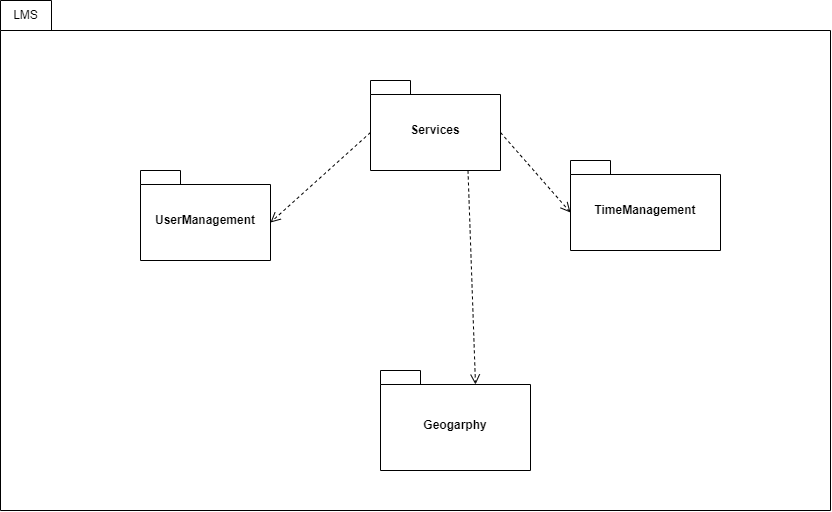

The diagram above was exported from draw.io. Its source (the exported page's mxGraphModel, read from the mxfile embedded in the PNG):
<mxGraphModel dx="2561" dy="1470" grid="1" gridSize="10" guides="1" tooltips="1" connect="1" arrows="1" fold="1" page="1" pageScale="1" pageWidth="583" pageHeight="827" math="0" shadow="0">
  <root>
    <mxCell id="0" />
    <mxCell id="1" parent="0" />
    <mxCell id="k4j9m_2B0VyGSg5gM7Lv-4" value="" style="shape=folder;fontStyle=1;spacingTop=10;tabWidth=40;tabHeight=30;tabPosition=left;html=1;whiteSpace=wrap;" parent="1" vertex="1">
      <mxGeometry x="-690" y="-270" width="830" height="510" as="geometry" />
    </mxCell>
    <mxCell id="k4j9m_2B0VyGSg5gM7Lv-7" value="LMS" style="text;html=1;align=center;verticalAlign=middle;resizable=0;points=[];autosize=1;strokeColor=none;fillColor=none;" parent="1" vertex="1">
      <mxGeometry x="-690" y="-270" width="50" height="30" as="geometry" />
    </mxCell>
    <mxCell id="k4j9m_2B0VyGSg5gM7Lv-8" value="Geogarphy" style="shape=folder;fontStyle=1;spacingTop=10;tabWidth=40;tabHeight=14;tabPosition=left;html=1;whiteSpace=wrap;" parent="1" vertex="1">
      <mxGeometry x="-310" y="100" width="150" height="100" as="geometry" />
    </mxCell>
    <mxCell id="k4j9m_2B0VyGSg5gM7Lv-9" value="UserManagement" style="shape=folder;fontStyle=1;spacingTop=10;tabWidth=40;tabHeight=14;tabPosition=left;html=1;whiteSpace=wrap;" parent="1" vertex="1">
      <mxGeometry x="-550" y="-100" width="130" height="90" as="geometry" />
    </mxCell>
    <mxCell id="k4j9m_2B0VyGSg5gM7Lv-10" value="TimeManagement" style="shape=folder;fontStyle=1;spacingTop=10;tabWidth=40;tabHeight=14;tabPosition=left;html=1;whiteSpace=wrap;" parent="1" vertex="1">
      <mxGeometry x="-120" y="-110" width="150" height="90" as="geometry" />
    </mxCell>
    <mxCell id="rhq8Ts_s13bMVGjch6d6-1" value="Services" style="shape=folder;fontStyle=1;spacingTop=10;tabWidth=40;tabHeight=14;tabPosition=left;html=1;whiteSpace=wrap;" parent="1" vertex="1">
      <mxGeometry x="-320" y="-190" width="130" height="90" as="geometry" />
    </mxCell>
    <mxCell id="AU-5zqJ_8du_gXApzSQr-2" value="" style="html=1;verticalAlign=bottom;endArrow=open;dashed=1;endSize=8;curved=0;rounded=0;exitX=0;exitY=0;exitDx=0;exitDy=52;exitPerimeter=0;entryX=0;entryY=0;entryDx=130;entryDy=52;entryPerimeter=0;" edge="1" parent="1" source="rhq8Ts_s13bMVGjch6d6-1" target="k4j9m_2B0VyGSg5gM7Lv-9">
      <mxGeometry relative="1" as="geometry">
        <mxPoint x="-440" y="-170" as="sourcePoint" />
        <mxPoint x="-520" y="-170" as="targetPoint" />
      </mxGeometry>
    </mxCell>
    <mxCell id="AU-5zqJ_8du_gXApzSQr-3" value="" style="html=1;verticalAlign=bottom;endArrow=open;dashed=1;endSize=8;curved=0;rounded=0;exitX=0.75;exitY=1;exitDx=0;exitDy=0;exitPerimeter=0;entryX=0;entryY=0;entryDx=95;entryDy=14;entryPerimeter=0;" edge="1" parent="1" source="rhq8Ts_s13bMVGjch6d6-1" target="k4j9m_2B0VyGSg5gM7Lv-8">
      <mxGeometry relative="1" as="geometry">
        <mxPoint x="-310" y="-20" as="sourcePoint" />
        <mxPoint x="-390" y="-20" as="targetPoint" />
      </mxGeometry>
    </mxCell>
    <mxCell id="AU-5zqJ_8du_gXApzSQr-5" value="" style="html=1;verticalAlign=bottom;endArrow=open;dashed=1;endSize=8;curved=0;rounded=0;exitX=0;exitY=0;exitDx=130;exitDy=52;exitPerimeter=0;entryX=0;entryY=0;entryDx=0;entryDy=52;entryPerimeter=0;" edge="1" parent="1" source="rhq8Ts_s13bMVGjch6d6-1" target="k4j9m_2B0VyGSg5gM7Lv-10">
      <mxGeometry relative="1" as="geometry">
        <mxPoint x="-90" y="30" as="sourcePoint" />
        <mxPoint x="-170" y="30" as="targetPoint" />
      </mxGeometry>
    </mxCell>
  </root>
</mxGraphModel>